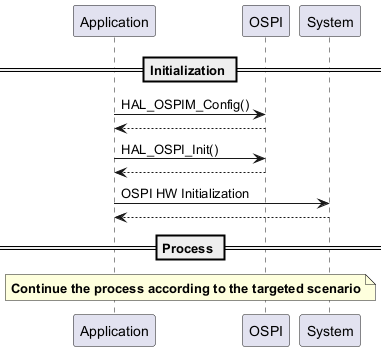

The diagram above was rendered by PlantUML. Its source (embedded in the PNG):
@startuml

== Initialization ==
"Application" -> "OSPI" : HAL_OSPIM_Config()
"OSPI" --> "Application" :
"Application" -> "OSPI" : HAL_OSPI_Init()
"OSPI" --> "Application" :
"Application" -> "System" : OSPI HW Initialization
"System" --> "Application"

== Process ==
note over OSPI, Application: **Continue the process according to the targeted scenario**

@enduml